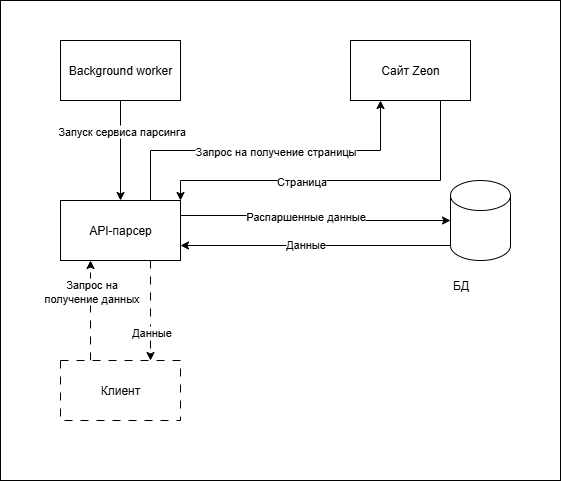

The diagram above was exported from draw.io. Its source (the exported page's mxGraphModel, read from the mxfile embedded in the PNG):
<mxGraphModel dx="1244" dy="716" grid="1" gridSize="10" guides="1" tooltips="1" connect="1" arrows="1" fold="1" page="1" pageScale="1" pageWidth="827" pageHeight="1169" math="0" shadow="0">
  <root>
    <mxCell id="0" />
    <mxCell id="1" parent="0" />
    <mxCell id="OftoyVCzpQarvaOS43fA-3" value="" style="rounded=0;whiteSpace=wrap;html=1;" vertex="1" parent="1">
      <mxGeometry x="110" y="90" width="560" height="480" as="geometry" />
    </mxCell>
    <mxCell id="OftoyVCzpQarvaOS43fA-14" style="edgeStyle=orthogonalEdgeStyle;rounded=0;orthogonalLoop=1;jettySize=auto;html=1;exitX=0;exitY=1;exitDx=0;exitDy=-15;exitPerimeter=0;entryX=1;entryY=0.75;entryDx=0;entryDy=0;" edge="1" parent="1" source="OftoyVCzpQarvaOS43fA-1" target="OftoyVCzpQarvaOS43fA-5">
      <mxGeometry relative="1" as="geometry" />
    </mxCell>
    <mxCell id="OftoyVCzpQarvaOS43fA-16" value="Данные" style="edgeLabel;html=1;align=center;verticalAlign=middle;resizable=0;points=[];" vertex="1" connectable="0" parent="OftoyVCzpQarvaOS43fA-14">
      <mxGeometry x="-0.1475" y="-2" relative="1" as="geometry">
        <mxPoint x="-31" as="offset" />
      </mxGeometry>
    </mxCell>
    <mxCell id="OftoyVCzpQarvaOS43fA-1" value="" style="shape=cylinder3;whiteSpace=wrap;html=1;boundedLbl=1;backgroundOutline=1;size=15;" vertex="1" parent="1">
      <mxGeometry x="560" y="270" width="60" height="80" as="geometry" />
    </mxCell>
    <mxCell id="OftoyVCzpQarvaOS43fA-2" value="БД" style="text;html=1;align=center;verticalAlign=middle;resizable=0;points=[];autosize=1;strokeColor=none;fillColor=none;" vertex="1" parent="1">
      <mxGeometry x="550" y="360" width="40" height="30" as="geometry" />
    </mxCell>
    <mxCell id="OftoyVCzpQarvaOS43fA-10" style="edgeStyle=orthogonalEdgeStyle;rounded=0;orthogonalLoop=1;jettySize=auto;html=1;exitX=0.75;exitY=1;exitDx=0;exitDy=0;entryX=0.75;entryY=0;entryDx=0;entryDy=0;dashed=1;dashPattern=8 8;" edge="1" parent="1" source="OftoyVCzpQarvaOS43fA-5" target="OftoyVCzpQarvaOS43fA-7">
      <mxGeometry relative="1" as="geometry" />
    </mxCell>
    <mxCell id="OftoyVCzpQarvaOS43fA-11" value="Данные" style="edgeLabel;html=1;align=center;verticalAlign=middle;resizable=0;points=[];" vertex="1" connectable="0" parent="OftoyVCzpQarvaOS43fA-10">
      <mxGeometry x="0.4293" relative="1" as="geometry">
        <mxPoint as="offset" />
      </mxGeometry>
    </mxCell>
    <mxCell id="OftoyVCzpQarvaOS43fA-18" style="edgeStyle=orthogonalEdgeStyle;rounded=0;orthogonalLoop=1;jettySize=auto;html=1;exitX=0.75;exitY=0;exitDx=0;exitDy=0;entryX=0.25;entryY=1;entryDx=0;entryDy=0;" edge="1" parent="1" source="OftoyVCzpQarvaOS43fA-5" target="OftoyVCzpQarvaOS43fA-13">
      <mxGeometry relative="1" as="geometry" />
    </mxCell>
    <mxCell id="OftoyVCzpQarvaOS43fA-19" value="Запрос на получение страницы" style="edgeLabel;html=1;align=center;verticalAlign=middle;resizable=0;points=[];" vertex="1" connectable="0" parent="OftoyVCzpQarvaOS43fA-18">
      <mxGeometry x="0.1267" y="4" relative="1" as="geometry">
        <mxPoint x="-12" y="4" as="offset" />
      </mxGeometry>
    </mxCell>
    <mxCell id="OftoyVCzpQarvaOS43fA-5" value="API-парсер" style="rounded=0;whiteSpace=wrap;html=1;" vertex="1" parent="1">
      <mxGeometry x="170" y="290" width="120" height="60" as="geometry" />
    </mxCell>
    <mxCell id="OftoyVCzpQarvaOS43fA-22" style="edgeStyle=orthogonalEdgeStyle;rounded=0;orthogonalLoop=1;jettySize=auto;html=1;exitX=0.5;exitY=1;exitDx=0;exitDy=0;entryX=0.5;entryY=0;entryDx=0;entryDy=0;" edge="1" parent="1" source="OftoyVCzpQarvaOS43fA-6" target="OftoyVCzpQarvaOS43fA-5">
      <mxGeometry relative="1" as="geometry" />
    </mxCell>
    <mxCell id="OftoyVCzpQarvaOS43fA-26" value="Запуск сервиса парсинга" style="edgeLabel;html=1;align=center;verticalAlign=middle;resizable=0;points=[];" vertex="1" connectable="0" parent="OftoyVCzpQarvaOS43fA-22">
      <mxGeometry x="-0.0107" y="1" relative="1" as="geometry">
        <mxPoint x="-1" y="-19" as="offset" />
      </mxGeometry>
    </mxCell>
    <mxCell id="OftoyVCzpQarvaOS43fA-6" value="Background worker" style="rounded=0;whiteSpace=wrap;html=1;" vertex="1" parent="1">
      <mxGeometry x="170" y="130" width="120" height="60" as="geometry" />
    </mxCell>
    <mxCell id="OftoyVCzpQarvaOS43fA-8" style="edgeStyle=orthogonalEdgeStyle;rounded=0;orthogonalLoop=1;jettySize=auto;html=1;exitX=0.25;exitY=0;exitDx=0;exitDy=0;entryX=0.25;entryY=1;entryDx=0;entryDy=0;dashed=1;dashPattern=8 8;" edge="1" parent="1" source="OftoyVCzpQarvaOS43fA-7" target="OftoyVCzpQarvaOS43fA-5">
      <mxGeometry relative="1" as="geometry" />
    </mxCell>
    <mxCell id="OftoyVCzpQarvaOS43fA-9" value="Запрос на&lt;br&gt;получение данных" style="edgeLabel;html=1;align=center;verticalAlign=middle;resizable=0;points=[];" vertex="1" connectable="0" parent="OftoyVCzpQarvaOS43fA-8">
      <mxGeometry x="0.2107" relative="1" as="geometry">
        <mxPoint y="-9" as="offset" />
      </mxGeometry>
    </mxCell>
    <mxCell id="OftoyVCzpQarvaOS43fA-7" value="Клиент" style="rounded=0;whiteSpace=wrap;html=1;dashed=1;dashPattern=8 8;" vertex="1" parent="1">
      <mxGeometry x="170" y="450" width="120" height="60" as="geometry" />
    </mxCell>
    <mxCell id="OftoyVCzpQarvaOS43fA-20" style="edgeStyle=orthogonalEdgeStyle;rounded=0;orthogonalLoop=1;jettySize=auto;html=1;exitX=0.75;exitY=1;exitDx=0;exitDy=0;entryX=1;entryY=0;entryDx=0;entryDy=0;" edge="1" parent="1" source="OftoyVCzpQarvaOS43fA-13" target="OftoyVCzpQarvaOS43fA-5">
      <mxGeometry relative="1" as="geometry">
        <Array as="points">
          <mxPoint x="550" y="270" />
          <mxPoint x="290" y="270" />
        </Array>
      </mxGeometry>
    </mxCell>
    <mxCell id="OftoyVCzpQarvaOS43fA-21" value="Страница" style="edgeLabel;html=1;align=center;verticalAlign=middle;resizable=0;points=[];" vertex="1" connectable="0" parent="OftoyVCzpQarvaOS43fA-20">
      <mxGeometry x="0.3505" y="-3" relative="1" as="geometry">
        <mxPoint x="23" y="3" as="offset" />
      </mxGeometry>
    </mxCell>
    <mxCell id="OftoyVCzpQarvaOS43fA-13" value="Сайт Zeon" style="rounded=0;whiteSpace=wrap;html=1;" vertex="1" parent="1">
      <mxGeometry x="460" y="130" width="120" height="60" as="geometry" />
    </mxCell>
    <mxCell id="OftoyVCzpQarvaOS43fA-15" style="edgeStyle=orthogonalEdgeStyle;rounded=0;orthogonalLoop=1;jettySize=auto;html=1;exitX=1;exitY=0.25;exitDx=0;exitDy=0;entryX=0;entryY=0.5;entryDx=0;entryDy=0;entryPerimeter=0;" edge="1" parent="1" source="OftoyVCzpQarvaOS43fA-5" target="OftoyVCzpQarvaOS43fA-1">
      <mxGeometry relative="1" as="geometry" />
    </mxCell>
    <mxCell id="OftoyVCzpQarvaOS43fA-17" value="Распаршенные данные" style="edgeLabel;html=1;align=center;verticalAlign=middle;resizable=0;points=[];" vertex="1" connectable="0" parent="OftoyVCzpQarvaOS43fA-15">
      <mxGeometry x="-0.2079" relative="1" as="geometry">
        <mxPoint x="15" as="offset" />
      </mxGeometry>
    </mxCell>
  </root>
</mxGraphModel>